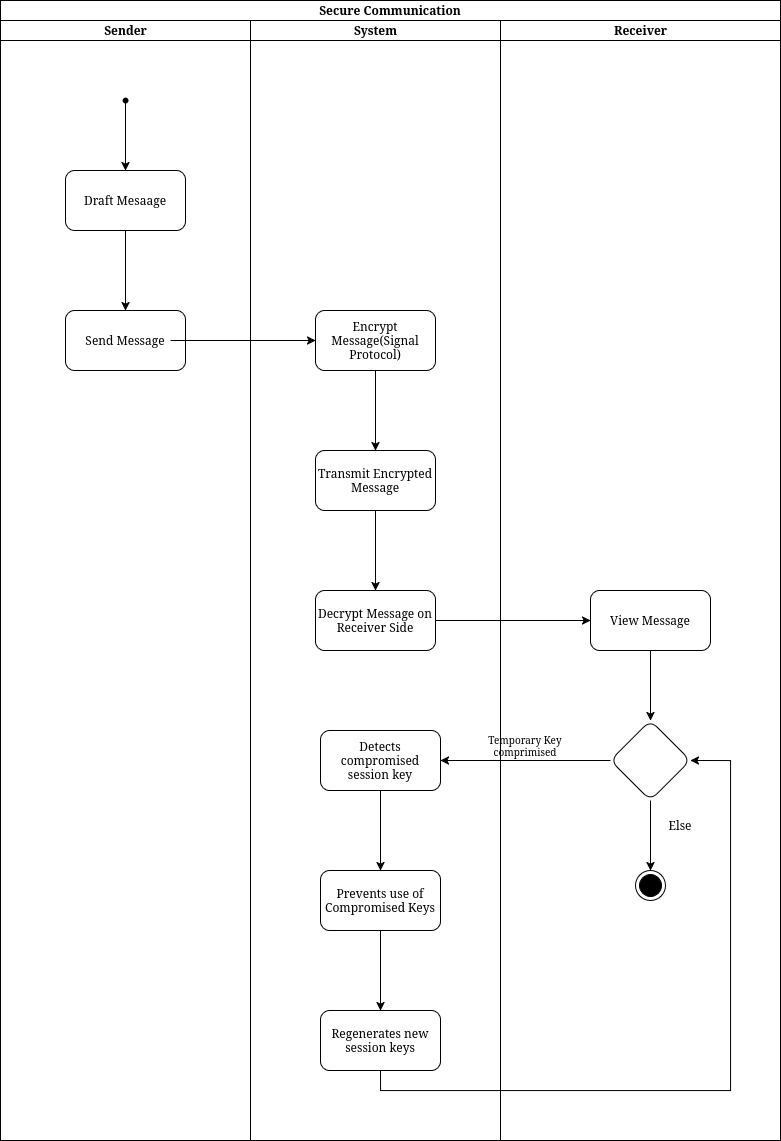

The diagram above was exported from draw.io. Its source (the exported page's mxGraphModel, read from the mxfile embedded in the PNG):
<mxGraphModel dx="1969" dy="1227" grid="1" gridSize="10" guides="1" tooltips="1" connect="1" arrows="1" fold="1" page="1" pageScale="1" pageWidth="850" pageHeight="1100" math="0" shadow="0">
  <root>
    <mxCell id="0" />
    <mxCell id="1" parent="0" />
    <mxCell id="rasi0eq5xz_UPrdCj4Kk-1" value="Secure Communication" style="swimlane;html=1;childLayout=stackLayout;resizeParent=1;resizeParentMax=0;startSize=20;whiteSpace=wrap;" vertex="1" parent="1">
      <mxGeometry x="120" y="110" width="780" height="1140" as="geometry" />
    </mxCell>
    <mxCell id="rasi0eq5xz_UPrdCj4Kk-2" value="Sender" style="swimlane;html=1;startSize=20;" vertex="1" parent="rasi0eq5xz_UPrdCj4Kk-1">
      <mxGeometry y="20" width="250" height="1120" as="geometry" />
    </mxCell>
    <mxCell id="rasi0eq5xz_UPrdCj4Kk-25" value="" style="edgeStyle=orthogonalEdgeStyle;rounded=0;orthogonalLoop=1;jettySize=auto;html=1;" edge="1" parent="rasi0eq5xz_UPrdCj4Kk-2" source="rasi0eq5xz_UPrdCj4Kk-23" target="rasi0eq5xz_UPrdCj4Kk-24">
      <mxGeometry relative="1" as="geometry" />
    </mxCell>
    <mxCell id="rasi0eq5xz_UPrdCj4Kk-23" value="" style="shape=waypoint;sketch=0;fillStyle=solid;size=6;pointerEvents=1;points=[];fillColor=none;resizable=0;rotatable=0;perimeter=centerPerimeter;snapToPoint=1;" vertex="1" parent="rasi0eq5xz_UPrdCj4Kk-2">
      <mxGeometry x="115" y="70" width="20" height="20" as="geometry" />
    </mxCell>
    <mxCell id="rasi0eq5xz_UPrdCj4Kk-27" value="" style="edgeStyle=orthogonalEdgeStyle;rounded=0;orthogonalLoop=1;jettySize=auto;html=1;" edge="1" parent="rasi0eq5xz_UPrdCj4Kk-2" source="rasi0eq5xz_UPrdCj4Kk-24" target="rasi0eq5xz_UPrdCj4Kk-26">
      <mxGeometry relative="1" as="geometry" />
    </mxCell>
    <mxCell id="rasi0eq5xz_UPrdCj4Kk-24" value="Draft Mesaage" style="rounded=1;whiteSpace=wrap;html=1;fillColor=none;sketch=0;fillStyle=solid;pointerEvents=1;resizable=0;" vertex="1" parent="rasi0eq5xz_UPrdCj4Kk-2">
      <mxGeometry x="65" y="150" width="120" height="60" as="geometry" />
    </mxCell>
    <mxCell id="rasi0eq5xz_UPrdCj4Kk-26" value="Send Message" style="whiteSpace=wrap;html=1;fillColor=none;rounded=1;sketch=0;fillStyle=solid;pointerEvents=1;resizable=0;" vertex="1" parent="rasi0eq5xz_UPrdCj4Kk-2">
      <mxGeometry x="65" y="290" width="120" height="60" as="geometry" />
    </mxCell>
    <mxCell id="rasi0eq5xz_UPrdCj4Kk-3" value="System" style="swimlane;html=1;startSize=20;" vertex="1" parent="rasi0eq5xz_UPrdCj4Kk-1">
      <mxGeometry x="250" y="20" width="250" height="1120" as="geometry" />
    </mxCell>
    <mxCell id="rasi0eq5xz_UPrdCj4Kk-33" value="" style="edgeStyle=orthogonalEdgeStyle;rounded=0;orthogonalLoop=1;jettySize=auto;html=1;" edge="1" parent="rasi0eq5xz_UPrdCj4Kk-3" source="rasi0eq5xz_UPrdCj4Kk-30" target="rasi0eq5xz_UPrdCj4Kk-32">
      <mxGeometry relative="1" as="geometry" />
    </mxCell>
    <mxCell id="rasi0eq5xz_UPrdCj4Kk-30" value="Encrypt Message(Signal Protocol)" style="whiteSpace=wrap;html=1;fillColor=none;rounded=1;sketch=0;fillStyle=solid;pointerEvents=1;resizable=0;" vertex="1" parent="rasi0eq5xz_UPrdCj4Kk-3">
      <mxGeometry x="65" y="290" width="120" height="60" as="geometry" />
    </mxCell>
    <mxCell id="rasi0eq5xz_UPrdCj4Kk-31" value="" style="edgeStyle=orthogonalEdgeStyle;rounded=0;orthogonalLoop=1;jettySize=auto;html=1;" edge="1" parent="rasi0eq5xz_UPrdCj4Kk-3" target="rasi0eq5xz_UPrdCj4Kk-30">
      <mxGeometry relative="1" as="geometry">
        <mxPoint x="-80" y="320" as="sourcePoint" />
      </mxGeometry>
    </mxCell>
    <mxCell id="rasi0eq5xz_UPrdCj4Kk-35" value="" style="edgeStyle=orthogonalEdgeStyle;rounded=0;orthogonalLoop=1;jettySize=auto;html=1;" edge="1" parent="rasi0eq5xz_UPrdCj4Kk-3" source="rasi0eq5xz_UPrdCj4Kk-32" target="rasi0eq5xz_UPrdCj4Kk-34">
      <mxGeometry relative="1" as="geometry" />
    </mxCell>
    <mxCell id="rasi0eq5xz_UPrdCj4Kk-32" value="Transmit Encrypted Message" style="whiteSpace=wrap;html=1;fillColor=none;rounded=1;sketch=0;fillStyle=solid;pointerEvents=1;resizable=0;" vertex="1" parent="rasi0eq5xz_UPrdCj4Kk-3">
      <mxGeometry x="65" y="430" width="120" height="60" as="geometry" />
    </mxCell>
    <mxCell id="rasi0eq5xz_UPrdCj4Kk-34" value="Decrypt Message on Receiver Side" style="whiteSpace=wrap;html=1;fillColor=none;rounded=1;sketch=0;fillStyle=solid;pointerEvents=1;resizable=0;" vertex="1" parent="rasi0eq5xz_UPrdCj4Kk-3">
      <mxGeometry x="65" y="570" width="120" height="60" as="geometry" />
    </mxCell>
    <mxCell id="rasi0eq5xz_UPrdCj4Kk-51" value="" style="edgeStyle=orthogonalEdgeStyle;rounded=0;orthogonalLoop=1;jettySize=auto;html=1;" edge="1" parent="rasi0eq5xz_UPrdCj4Kk-3" source="rasi0eq5xz_UPrdCj4Kk-40" target="rasi0eq5xz_UPrdCj4Kk-50">
      <mxGeometry relative="1" as="geometry" />
    </mxCell>
    <mxCell id="rasi0eq5xz_UPrdCj4Kk-40" value="Detects compromised session key" style="whiteSpace=wrap;html=1;fillColor=none;rounded=1;sketch=0;fillStyle=solid;pointerEvents=1;resizable=0;" vertex="1" parent="rasi0eq5xz_UPrdCj4Kk-3">
      <mxGeometry x="70" y="710" width="120" height="60" as="geometry" />
    </mxCell>
    <mxCell id="rasi0eq5xz_UPrdCj4Kk-53" value="" style="edgeStyle=orthogonalEdgeStyle;rounded=0;orthogonalLoop=1;jettySize=auto;html=1;" edge="1" parent="rasi0eq5xz_UPrdCj4Kk-3" source="rasi0eq5xz_UPrdCj4Kk-50" target="rasi0eq5xz_UPrdCj4Kk-52">
      <mxGeometry relative="1" as="geometry" />
    </mxCell>
    <mxCell id="rasi0eq5xz_UPrdCj4Kk-50" value="Prevents use of Compromised Keys" style="whiteSpace=wrap;html=1;fillColor=none;rounded=1;sketch=0;fillStyle=solid;pointerEvents=1;resizable=0;" vertex="1" parent="rasi0eq5xz_UPrdCj4Kk-3">
      <mxGeometry x="70" y="850" width="120" height="60" as="geometry" />
    </mxCell>
    <mxCell id="rasi0eq5xz_UPrdCj4Kk-52" value="Regenerates new session keys" style="whiteSpace=wrap;html=1;fillColor=none;rounded=1;sketch=0;fillStyle=solid;pointerEvents=1;resizable=0;" vertex="1" parent="rasi0eq5xz_UPrdCj4Kk-3">
      <mxGeometry x="70" y="990" width="120" height="60" as="geometry" />
    </mxCell>
    <mxCell id="rasi0eq5xz_UPrdCj4Kk-4" value="Receiver" style="swimlane;html=1;startSize=20;" vertex="1" parent="rasi0eq5xz_UPrdCj4Kk-1">
      <mxGeometry x="500" y="20" width="280" height="1120" as="geometry" />
    </mxCell>
    <mxCell id="rasi0eq5xz_UPrdCj4Kk-39" value="" style="edgeStyle=orthogonalEdgeStyle;rounded=0;orthogonalLoop=1;jettySize=auto;html=1;" edge="1" parent="rasi0eq5xz_UPrdCj4Kk-4" source="rasi0eq5xz_UPrdCj4Kk-36" target="rasi0eq5xz_UPrdCj4Kk-38">
      <mxGeometry relative="1" as="geometry" />
    </mxCell>
    <mxCell id="rasi0eq5xz_UPrdCj4Kk-36" value="View Message" style="whiteSpace=wrap;html=1;fillColor=none;rounded=1;sketch=0;fillStyle=solid;pointerEvents=1;resizable=0;" vertex="1" parent="rasi0eq5xz_UPrdCj4Kk-4">
      <mxGeometry x="90" y="570" width="120" height="60" as="geometry" />
    </mxCell>
    <mxCell id="rasi0eq5xz_UPrdCj4Kk-43" style="edgeStyle=orthogonalEdgeStyle;rounded=0;orthogonalLoop=1;jettySize=auto;html=1;exitX=0.5;exitY=1;exitDx=0;exitDy=0;entryX=0.5;entryY=0;entryDx=0;entryDy=0;" edge="1" parent="rasi0eq5xz_UPrdCj4Kk-4" source="rasi0eq5xz_UPrdCj4Kk-38" target="rasi0eq5xz_UPrdCj4Kk-42">
      <mxGeometry relative="1" as="geometry" />
    </mxCell>
    <mxCell id="rasi0eq5xz_UPrdCj4Kk-38" value="" style="rhombus;whiteSpace=wrap;html=1;fillColor=none;rounded=1;sketch=0;fillStyle=solid;pointerEvents=1;resizable=0;" vertex="1" parent="rasi0eq5xz_UPrdCj4Kk-4">
      <mxGeometry x="110" y="700" width="80" height="80" as="geometry" />
    </mxCell>
    <mxCell id="rasi0eq5xz_UPrdCj4Kk-42" value="" style="ellipse;html=1;shape=endState;fillColor=strokeColor;" vertex="1" parent="rasi0eq5xz_UPrdCj4Kk-4">
      <mxGeometry x="135" y="850" width="30" height="30" as="geometry" />
    </mxCell>
    <mxCell id="rasi0eq5xz_UPrdCj4Kk-44" value="Temporary Key comprimised" style="text;html=1;whiteSpace=wrap;strokeColor=none;fillColor=none;align=center;verticalAlign=middle;rounded=0;fontSize=10;" vertex="1" parent="rasi0eq5xz_UPrdCj4Kk-4">
      <mxGeometry x="-40" y="710" width="130" height="30" as="geometry" />
    </mxCell>
    <mxCell id="rasi0eq5xz_UPrdCj4Kk-45" value="Else" style="text;html=1;whiteSpace=wrap;strokeColor=none;fillColor=none;align=center;verticalAlign=middle;rounded=0;" vertex="1" parent="rasi0eq5xz_UPrdCj4Kk-4">
      <mxGeometry x="150" y="790" width="60" height="30" as="geometry" />
    </mxCell>
    <mxCell id="rasi0eq5xz_UPrdCj4Kk-37" value="" style="edgeStyle=orthogonalEdgeStyle;rounded=0;orthogonalLoop=1;jettySize=auto;html=1;" edge="1" parent="rasi0eq5xz_UPrdCj4Kk-1" source="rasi0eq5xz_UPrdCj4Kk-34" target="rasi0eq5xz_UPrdCj4Kk-36">
      <mxGeometry relative="1" as="geometry" />
    </mxCell>
    <mxCell id="rasi0eq5xz_UPrdCj4Kk-41" value="" style="edgeStyle=orthogonalEdgeStyle;rounded=0;orthogonalLoop=1;jettySize=auto;html=1;" edge="1" parent="rasi0eq5xz_UPrdCj4Kk-1" source="rasi0eq5xz_UPrdCj4Kk-38" target="rasi0eq5xz_UPrdCj4Kk-40">
      <mxGeometry relative="1" as="geometry" />
    </mxCell>
    <mxCell id="rasi0eq5xz_UPrdCj4Kk-56" style="edgeStyle=orthogonalEdgeStyle;rounded=0;orthogonalLoop=1;jettySize=auto;html=1;exitX=0.5;exitY=1;exitDx=0;exitDy=0;entryX=1;entryY=0.5;entryDx=0;entryDy=0;" edge="1" parent="rasi0eq5xz_UPrdCj4Kk-1" source="rasi0eq5xz_UPrdCj4Kk-52" target="rasi0eq5xz_UPrdCj4Kk-38">
      <mxGeometry relative="1" as="geometry">
        <Array as="points">
          <mxPoint x="380" y="1090" />
          <mxPoint x="730" y="1090" />
          <mxPoint x="730" y="760" />
        </Array>
      </mxGeometry>
    </mxCell>
  </root>
</mxGraphModel>